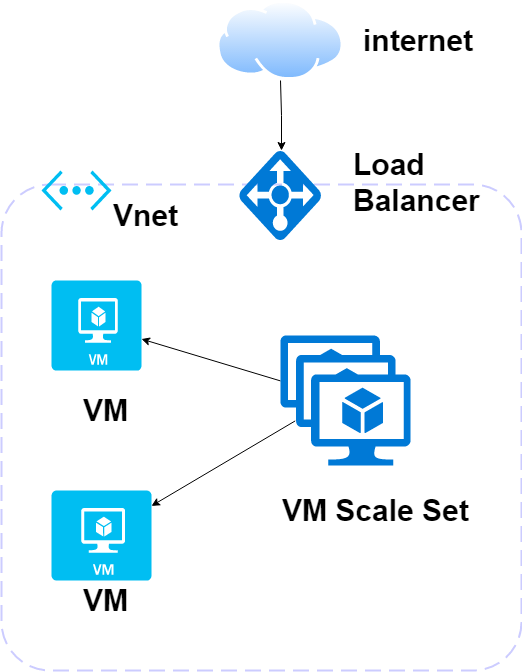

The diagram above was exported from draw.io. Its source (the exported page's mxGraphModel, read from the mxfile embedded in the PNG):
<mxGraphModel dx="1564" dy="1945" grid="1" gridSize="10" guides="1" tooltips="1" connect="1" arrows="1" fold="1" page="1" pageScale="1" pageWidth="827" pageHeight="1169" math="0" shadow="0">
  <root>
    <mxCell id="0" />
    <mxCell id="1" parent="0" />
    <mxCell id="0KJ7gkPgs_alB5pIsU1Q-3" value="" style="rounded=1;arcSize=10;dashed=1;dashPattern=8 4;strokeWidth=2;strokeColor=#CCCCFF;" vertex="1" parent="1">
      <mxGeometry x="90" y="164" width="520" height="486" as="geometry" />
    </mxCell>
    <mxCell id="0KJ7gkPgs_alB5pIsU1Q-5" value="" style="edgeStyle=orthogonalEdgeStyle;rounded=0;orthogonalLoop=1;jettySize=auto;html=1;" edge="1" parent="1" source="0KJ7gkPgs_alB5pIsU1Q-1" target="0KJ7gkPgs_alB5pIsU1Q-4">
      <mxGeometry relative="1" as="geometry" />
    </mxCell>
    <mxCell id="0KJ7gkPgs_alB5pIsU1Q-1" value="" style="aspect=fixed;perimeter=ellipsePerimeter;html=1;align=center;shadow=0;dashed=0;spacingTop=3;image;image=img/lib/active_directory/internet_cloud.svg;" vertex="1" parent="1">
      <mxGeometry x="305.5" y="-20" width="127" height="80" as="geometry" />
    </mxCell>
    <mxCell id="0KJ7gkPgs_alB5pIsU1Q-2" value="" style="verticalLabelPosition=bottom;html=1;verticalAlign=top;align=center;strokeColor=none;fillColor=#00BEF2;shape=mxgraph.azure.virtual_network;pointerEvents=1;" vertex="1" parent="1">
      <mxGeometry x="130" y="150" width="70" height="40" as="geometry" />
    </mxCell>
    <mxCell id="0KJ7gkPgs_alB5pIsU1Q-4" value="" style="shadow=0;dashed=0;html=1;strokeColor=none;labelPosition=center;verticalLabelPosition=bottom;verticalAlign=top;align=center;shape=mxgraph.mscae.cloud.azure_load_balancer_feature;fillColor=#0079D6;pointerEvents=1;" vertex="1" parent="1">
      <mxGeometry x="328" y="130" width="82" height="90" as="geometry" />
    </mxCell>
    <mxCell id="0KJ7gkPgs_alB5pIsU1Q-20" style="rounded=0;orthogonalLoop=1;jettySize=auto;html=1;" edge="1" parent="1" source="0KJ7gkPgs_alB5pIsU1Q-7" target="0KJ7gkPgs_alB5pIsU1Q-8">
      <mxGeometry relative="1" as="geometry" />
    </mxCell>
    <mxCell id="0KJ7gkPgs_alB5pIsU1Q-21" style="edgeStyle=none;rounded=0;orthogonalLoop=1;jettySize=auto;html=1;exitX=0.113;exitY=0.657;exitDx=0;exitDy=0;exitPerimeter=0;" edge="1" parent="1" source="0KJ7gkPgs_alB5pIsU1Q-7" target="0KJ7gkPgs_alB5pIsU1Q-10">
      <mxGeometry relative="1" as="geometry" />
    </mxCell>
    <mxCell id="0KJ7gkPgs_alB5pIsU1Q-7" value="" style="shadow=0;dashed=0;html=1;strokeColor=none;labelPosition=center;verticalLabelPosition=bottom;verticalAlign=top;align=center;shape=mxgraph.mscae.cloud.vm_scale_set;fillColor=#0079D6;pointerEvents=1;" vertex="1" parent="1">
      <mxGeometry x="369" y="315" width="130" height="130" as="geometry" />
    </mxCell>
    <mxCell id="0KJ7gkPgs_alB5pIsU1Q-8" value="" style="verticalLabelPosition=bottom;html=1;verticalAlign=top;align=center;strokeColor=none;fillColor=#00BEF2;shape=mxgraph.azure.virtual_machine;" vertex="1" parent="1">
      <mxGeometry x="140" y="260" width="90" height="90" as="geometry" />
    </mxCell>
    <mxCell id="0KJ7gkPgs_alB5pIsU1Q-10" value="" style="verticalLabelPosition=bottom;html=1;verticalAlign=top;align=center;strokeColor=none;fillColor=#00BEF2;shape=mxgraph.azure.virtual_machine;" vertex="1" parent="1">
      <mxGeometry x="140" y="470" width="100" height="90" as="geometry" />
    </mxCell>
    <mxCell id="0KJ7gkPgs_alB5pIsU1Q-11" value="&lt;font size=&quot;1&quot;&gt;&lt;b style=&quot;font-size: 30px&quot;&gt;internet&lt;/b&gt;&lt;/font&gt;" style="text;html=1;resizable=0;points=[];autosize=1;align=left;verticalAlign=top;spacingTop=-4;" vertex="1" parent="1">
      <mxGeometry x="450" width="130" height="20" as="geometry" />
    </mxCell>
    <mxCell id="0KJ7gkPgs_alB5pIsU1Q-12" value="&lt;font style=&quot;font-size: 30px&quot;&gt;&lt;b&gt;Load&amp;nbsp;&lt;br&gt;&lt;/b&gt;&lt;/font&gt;&lt;font style=&quot;font-size: 30px&quot;&gt;&lt;b&gt;Balancer&lt;/b&gt;&lt;/font&gt;" style="text;html=1;resizable=0;points=[];autosize=1;align=left;verticalAlign=top;spacingTop=-4;" vertex="1" parent="1">
      <mxGeometry x="440" y="124" width="140" height="40" as="geometry" />
    </mxCell>
    <mxCell id="0KJ7gkPgs_alB5pIsU1Q-16" value="&lt;font size=&quot;1&quot;&gt;&lt;b style=&quot;font-size: 30px&quot;&gt;VM Scale Set&lt;/b&gt;&lt;/font&gt;" style="text;html=1;resizable=0;points=[];autosize=1;align=left;verticalAlign=top;spacingTop=-4;" vertex="1" parent="1">
      <mxGeometry x="369" y="470" width="200" height="20" as="geometry" />
    </mxCell>
    <mxCell id="0KJ7gkPgs_alB5pIsU1Q-17" value="&lt;b style=&quot;font-size: 30px&quot;&gt;VM&lt;/b&gt;" style="text;html=1;resizable=0;points=[];autosize=1;align=left;verticalAlign=top;spacingTop=-4;" vertex="1" parent="1">
      <mxGeometry x="170" y="370" width="60" height="20" as="geometry" />
    </mxCell>
    <mxCell id="0KJ7gkPgs_alB5pIsU1Q-19" value="&lt;b style=&quot;font-size: 30px&quot;&gt;VM&lt;/b&gt;" style="text;html=1;resizable=0;points=[];autosize=1;align=left;verticalAlign=top;spacingTop=-4;" vertex="1" parent="1">
      <mxGeometry x="170" y="560" width="60" height="20" as="geometry" />
    </mxCell>
    <mxCell id="0KJ7gkPgs_alB5pIsU1Q-22" value="&lt;b&gt;&lt;font style=&quot;font-size: 30px&quot;&gt;Vnet&lt;/font&gt;&lt;/b&gt;" style="text;html=1;resizable=0;points=[];autosize=1;align=left;verticalAlign=top;spacingTop=-4;" vertex="1" parent="1">
      <mxGeometry x="200" y="175" width="80" height="20" as="geometry" />
    </mxCell>
  </root>
</mxGraphModel>